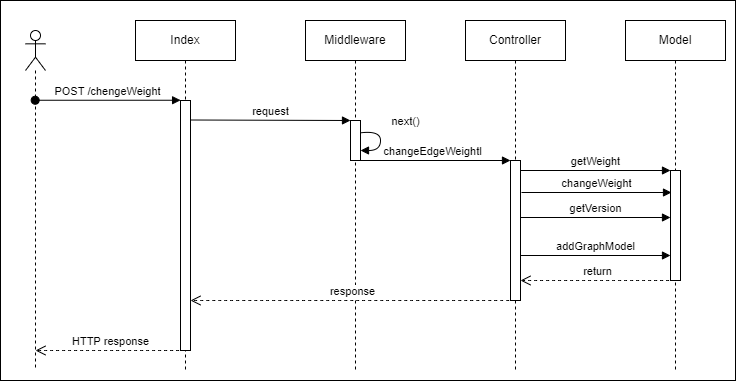

The diagram above was exported from draw.io. Its source (the exported page's mxGraphModel, read from the mxfile embedded in the PNG):
<mxGraphModel dx="1551" dy="353" grid="1" gridSize="10" guides="1" tooltips="1" connect="1" arrows="1" fold="1" page="1" pageScale="1" pageWidth="827" pageHeight="1169" math="0" shadow="0">
  <root>
    <mxCell id="0" />
    <mxCell id="1" parent="0" />
    <mxCell id="xW6V2nWnYP5Mm3mrXhiA-31" value="" style="html=1;dropTarget=0;" parent="1" vertex="1">
      <mxGeometry x="-145" y="20" width="735" height="380" as="geometry" />
    </mxCell>
    <mxCell id="xW6V2nWnYP5Mm3mrXhiA-1" value="" style="shape=umlLifeline;participant=umlActor;perimeter=lifelinePerimeter;whiteSpace=wrap;html=1;container=1;collapsible=0;recursiveResize=0;verticalAlign=top;spacingTop=36;outlineConnect=0;" parent="1" vertex="1">
      <mxGeometry x="-120" y="50" width="20" height="340" as="geometry" />
    </mxCell>
    <mxCell id="xW6V2nWnYP5Mm3mrXhiA-30" value="HTTP response" style="html=1;verticalAlign=bottom;endArrow=open;dashed=1;endSize=8;rounded=0;curved=1;" parent="xW6V2nWnYP5Mm3mrXhiA-1" source="xW6V2nWnYP5Mm3mrXhiA-6" edge="1">
      <mxGeometry relative="1" as="geometry">
        <mxPoint x="90" y="320" as="sourcePoint" />
        <mxPoint x="10" y="320" as="targetPoint" />
      </mxGeometry>
    </mxCell>
    <mxCell id="xW6V2nWnYP5Mm3mrXhiA-2" value="Middleware" style="shape=umlLifeline;perimeter=lifelinePerimeter;whiteSpace=wrap;html=1;container=1;collapsible=0;recursiveResize=0;outlineConnect=0;" parent="1" vertex="1">
      <mxGeometry x="160" y="40" width="100" height="350" as="geometry" />
    </mxCell>
    <mxCell id="xW6V2nWnYP5Mm3mrXhiA-10" value="" style="html=1;points=[];perimeter=orthogonalPerimeter;" parent="xW6V2nWnYP5Mm3mrXhiA-2" vertex="1">
      <mxGeometry x="45" y="100" width="10" height="40" as="geometry" />
    </mxCell>
    <mxCell id="xW6V2nWnYP5Mm3mrXhiA-14" value="next()" style="html=1;verticalAlign=bottom;endArrow=block;rounded=0;exitX=1.026;exitY=0.308;exitDx=0;exitDy=0;exitPerimeter=0;edgeStyle=orthogonalEdgeStyle;curved=1;" parent="xW6V2nWnYP5Mm3mrXhiA-2" source="xW6V2nWnYP5Mm3mrXhiA-10" target="xW6V2nWnYP5Mm3mrXhiA-10" edge="1">
      <mxGeometry x="-0.3378" y="25" width="80" relative="1" as="geometry">
        <mxPoint x="80" y="130" as="sourcePoint" />
        <mxPoint x="160" y="130" as="targetPoint" />
        <Array as="points" />
        <mxPoint as="offset" />
      </mxGeometry>
    </mxCell>
    <mxCell id="xW6V2nWnYP5Mm3mrXhiA-3" value="Controller" style="shape=umlLifeline;perimeter=lifelinePerimeter;whiteSpace=wrap;html=1;container=1;collapsible=0;recursiveResize=0;outlineConnect=0;" parent="1" vertex="1">
      <mxGeometry x="320" y="40" width="100" height="350" as="geometry" />
    </mxCell>
    <mxCell id="xW6V2nWnYP5Mm3mrXhiA-15" value="" style="html=1;points=[];perimeter=orthogonalPerimeter;" parent="xW6V2nWnYP5Mm3mrXhiA-3" vertex="1">
      <mxGeometry x="45" y="140" width="10" height="140" as="geometry" />
    </mxCell>
    <mxCell id="BubwYf0PDqKhRCQTy64e-1" value="getWeight" style="html=1;verticalAlign=bottom;endArrow=block;entryX=0;entryY=0;rounded=0;curved=1;" edge="1" parent="xW6V2nWnYP5Mm3mrXhiA-3">
      <mxGeometry relative="1" as="geometry">
        <mxPoint x="55" y="150.0000000000001" as="sourcePoint" />
        <mxPoint x="205" y="150.0000000000001" as="targetPoint" />
      </mxGeometry>
    </mxCell>
    <mxCell id="xW6V2nWnYP5Mm3mrXhiA-4" value="Model" style="shape=umlLifeline;perimeter=lifelinePerimeter;whiteSpace=wrap;html=1;container=1;collapsible=0;recursiveResize=0;outlineConnect=0;" parent="1" vertex="1">
      <mxGeometry x="480" y="40" width="100" height="350" as="geometry" />
    </mxCell>
    <mxCell id="xW6V2nWnYP5Mm3mrXhiA-20" value="" style="html=1;points=[];perimeter=orthogonalPerimeter;" parent="xW6V2nWnYP5Mm3mrXhiA-4" vertex="1">
      <mxGeometry x="45" y="150" width="10" height="110" as="geometry" />
    </mxCell>
    <mxCell id="xW6V2nWnYP5Mm3mrXhiA-6" value="Index" style="shape=umlLifeline;perimeter=lifelinePerimeter;whiteSpace=wrap;html=1;container=1;collapsible=0;recursiveResize=0;outlineConnect=0;" parent="1" vertex="1">
      <mxGeometry x="-10" y="40" width="100" height="350" as="geometry" />
    </mxCell>
    <mxCell id="xW6V2nWnYP5Mm3mrXhiA-8" value="" style="html=1;points=[];perimeter=orthogonalPerimeter;" parent="xW6V2nWnYP5Mm3mrXhiA-6" vertex="1">
      <mxGeometry x="45" y="80" width="10" height="250" as="geometry" />
    </mxCell>
    <mxCell id="xW6V2nWnYP5Mm3mrXhiA-29" value="response" style="html=1;verticalAlign=bottom;endArrow=open;dashed=1;endSize=8;rounded=0;curved=1;" parent="xW6V2nWnYP5Mm3mrXhiA-6" source="xW6V2nWnYP5Mm3mrXhiA-3" edge="1">
      <mxGeometry relative="1" as="geometry">
        <mxPoint x="135" y="280" as="sourcePoint" />
        <mxPoint x="55" y="280" as="targetPoint" />
      </mxGeometry>
    </mxCell>
    <mxCell id="xW6V2nWnYP5Mm3mrXhiA-9" value="POST /chengeWeight" style="html=1;verticalAlign=bottom;startArrow=oval;endArrow=block;startSize=8;rounded=0;entryX=0.01;entryY=-0.001;entryDx=0;entryDy=0;entryPerimeter=0;" parent="1" source="xW6V2nWnYP5Mm3mrXhiA-1" target="xW6V2nWnYP5Mm3mrXhiA-8" edge="1">
      <mxGeometry relative="1" as="geometry">
        <mxPoint x="-25" y="120" as="sourcePoint" />
        <mxPoint x="30" y="120" as="targetPoint" />
      </mxGeometry>
    </mxCell>
    <mxCell id="xW6V2nWnYP5Mm3mrXhiA-11" value="request" style="html=1;verticalAlign=bottom;endArrow=block;entryX=0;entryY=0;rounded=0;exitX=1.013;exitY=0.078;exitDx=0;exitDy=0;exitPerimeter=0;" parent="1" source="xW6V2nWnYP5Mm3mrXhiA-8" target="xW6V2nWnYP5Mm3mrXhiA-10" edge="1">
      <mxGeometry relative="1" as="geometry">
        <mxPoint x="50" y="140" as="sourcePoint" />
      </mxGeometry>
    </mxCell>
    <mxCell id="xW6V2nWnYP5Mm3mrXhiA-16" value="changeEdgeWeightl" style="html=1;verticalAlign=bottom;endArrow=block;entryX=0;entryY=0;rounded=0;curved=1;" parent="1" edge="1">
      <mxGeometry relative="1" as="geometry">
        <mxPoint x="209.5" y="180.0000000000001" as="sourcePoint" />
        <mxPoint x="365" y="180.0000000000001" as="targetPoint" />
      </mxGeometry>
    </mxCell>
    <mxCell id="xW6V2nWnYP5Mm3mrXhiA-21" value="addGraphModel" style="html=1;verticalAlign=bottom;endArrow=block;entryX=0;entryY=0;rounded=0;curved=1;" parent="1" edge="1">
      <mxGeometry relative="1" as="geometry">
        <mxPoint x="375" y="275.0000000000001" as="sourcePoint" />
        <mxPoint x="525" y="275.0000000000001" as="targetPoint" />
      </mxGeometry>
    </mxCell>
    <mxCell id="xW6V2nWnYP5Mm3mrXhiA-26" value="return" style="html=1;verticalAlign=bottom;endArrow=open;dashed=1;endSize=8;rounded=0;curved=1;" parent="1" edge="1">
      <mxGeometry relative="1" as="geometry">
        <mxPoint x="529.5" y="300" as="sourcePoint" />
        <mxPoint x="375" y="300" as="targetPoint" />
      </mxGeometry>
    </mxCell>
    <mxCell id="BubwYf0PDqKhRCQTy64e-2" value="changeWeight" style="html=1;verticalAlign=bottom;endArrow=block;entryX=0;entryY=0;rounded=0;curved=1;" edge="1" parent="1">
      <mxGeometry relative="1" as="geometry">
        <mxPoint x="376" y="212.0000000000001" as="sourcePoint" />
        <mxPoint x="526" y="212.0000000000001" as="targetPoint" />
      </mxGeometry>
    </mxCell>
    <mxCell id="BubwYf0PDqKhRCQTy64e-5" value="getVersion" style="html=1;verticalAlign=bottom;endArrow=block;entryX=0;entryY=0;rounded=0;curved=1;" edge="1" parent="1">
      <mxGeometry relative="1" as="geometry">
        <mxPoint x="375" y="237.0000000000001" as="sourcePoint" />
        <mxPoint x="525" y="237.0000000000001" as="targetPoint" />
      </mxGeometry>
    </mxCell>
  </root>
</mxGraphModel>